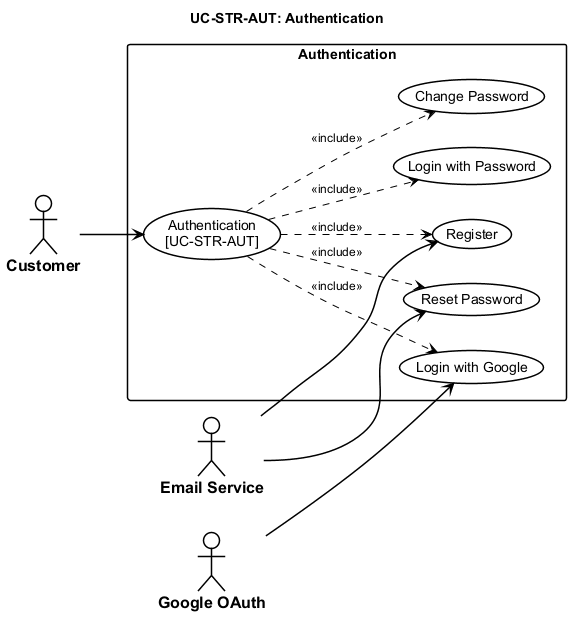

The diagram above was rendered by PlantUML. Its source (embedded in the PNG):
@startuml usecase-authentication
left to right direction

<style>
  root {
    FontName "Arial"
    FontSize 14
    Shadowing 0
  }
  actor {
    BackGroundColor #FFFFFF
    LineColor #000000
    LineThickness 1.5
    FontColor #000000
    FontStyle bold
    FontSize 16
  }
  usecase {
    BackGroundColor #FFFFFF
    LineColor #000000
    LineThickness 1.5
    FontColor #000000
  }
  rectangle {
    BackGroundColor #FFFFFF
    LineColor #000000
    LineThickness 1.5
    FontStyle bold
  }
  arrow {
    LineColor #000000
    LineThickness 1.5
    FontSize 12
  }
</style>
title UC-STR-AUT: Authentication

actor "Customer" as Cust
actor "Email Service" as Email
actor "Google OAuth" as Google

rectangle "Authentication" {
  usecase "Authentication\n[UC-STR-AUT]" as UC_MAIN
  usecase "Register" as UC_REG
  usecase "Login with Password" as UC_LOGIN
  usecase "Login with Google" as UC_GOOGLE
  usecase "Reset Password" as UC_RESET
  usecase "Change Password" as UC_CHANGE

  UC_MAIN ..> UC_REG : <<include>>
  UC_MAIN ..> UC_LOGIN : <<include>>
  UC_MAIN ..> UC_GOOGLE : <<include>>
  UC_MAIN ..> UC_RESET : <<include>>
  UC_MAIN ..> UC_CHANGE : <<include>>
}

Cust --> UC_MAIN
Email --> UC_REG
Email --> UC_RESET
Google --> UC_GOOGLE

@enduml